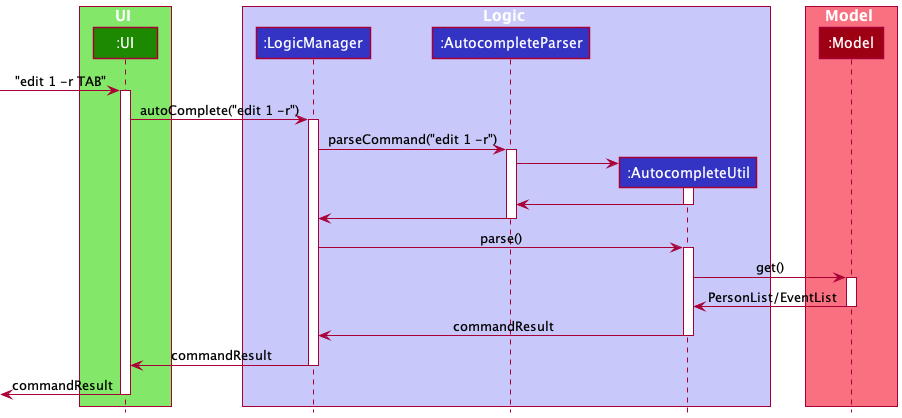

The diagram above was rendered by PlantUML. Its source (embedded in the PNG):
@startuml AutocompleteSequenceDiagram
!include style.puml

box UI UI_COLOR_T1
participant ":UI" as UI UI_COLOR
end box

box Logic LOGIC_COLOR_T1
participant ":LogicManager" as LogicManager LOGIC_COLOR
participant ":AutocompleteParser" as AutocompleteParser LOGIC_COLOR
participant ":AutocompleteUtil" as AutocompleteUtil LOGIC_COLOR
end box

box Model MODEL_COLOR_T1
participant ":Model" as Model MODEL_COLOR
end box

[-> UI : "edit 1 -r TAB"
activate UI

UI-> LogicManager : autoComplete("edit 1 -r")
activate LogicManager

LogicManager -> AutocompleteParser : parseCommand("edit 1 -r")
activate AutocompleteParser

create AutocompleteUtil
AutocompleteParser -> AutocompleteUtil
activate AutocompleteUtil

AutocompleteUtil -> AutocompleteParser
deactivate AutocompleteUtil

AutocompleteParser -> LogicManager
deactivate AutocompleteParser

LogicManager -> AutocompleteUtil : parse()
activate AutocompleteUtil

AutocompleteUtil -> Model : get()
activate Model

Model -> AutocompleteUtil : PersonList/EventList
deactivate Model

AutocompleteUtil -> LogicManager : commandResult
deactivate AutocompleteUtil

LogicManager -> UI : commandResult
deactivate LogicManager

UI ->[ : commandResult
deactivate UI
@enduml